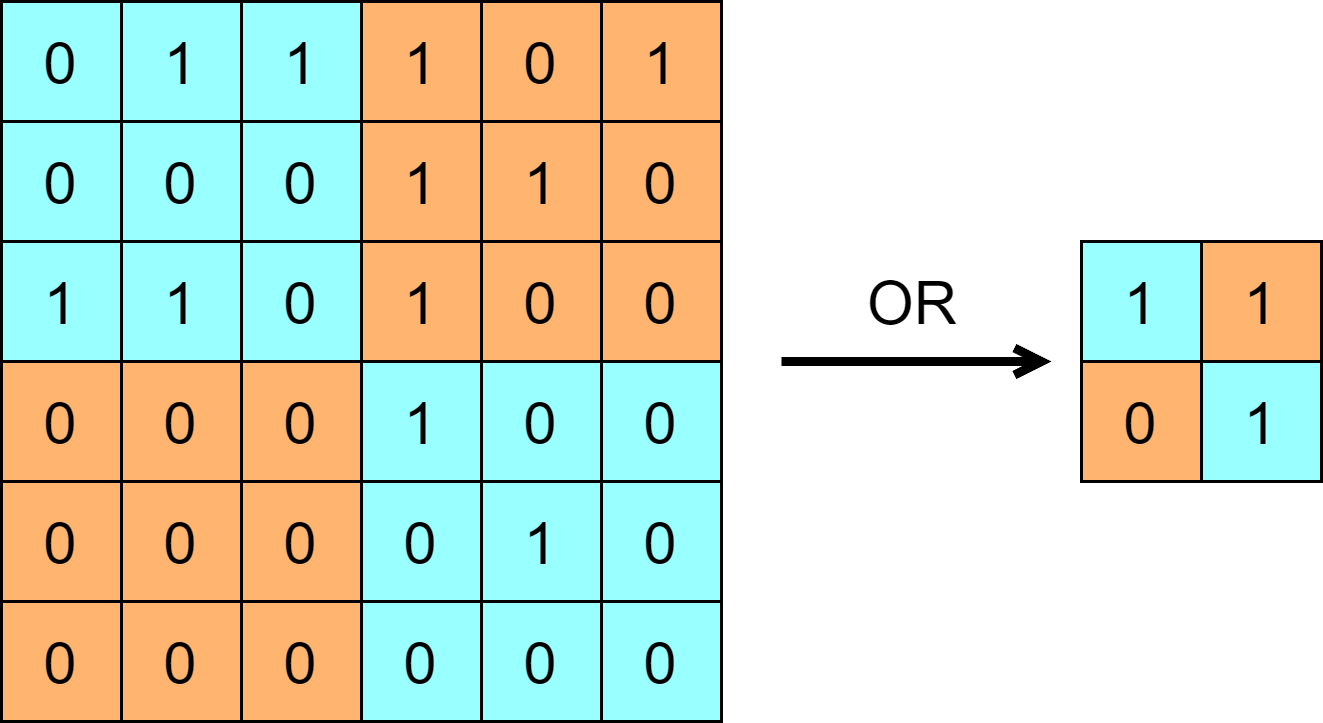

The diagram above was exported from draw.io. Its source (the exported page's mxGraphModel, read from the mxfile embedded in the PNG):
<mxGraphModel dx="810" dy="469" grid="1" gridSize="10" guides="1" tooltips="1" connect="1" arrows="1" fold="1" page="1" pageScale="1" pageWidth="827" pageHeight="1169" math="0" shadow="0">
  <root>
    <mxCell id="0" />
    <mxCell id="1" parent="0" />
    <mxCell id="CcgV_K3a8_Xckki_E8Nx-1" value="&lt;font style=&quot;font-size: 20px;&quot;&gt;0&lt;/font&gt;" style="rounded=0;whiteSpace=wrap;html=1;fontSize=20;fillColor=#99FFFF;" vertex="1" parent="1">
      <mxGeometry x="190" y="220" width="40" height="40" as="geometry" />
    </mxCell>
    <mxCell id="CcgV_K3a8_Xckki_E8Nx-2" value="1" style="rounded=0;whiteSpace=wrap;html=1;fontSize=20;fillColor=#99FFFF;" vertex="1" parent="1">
      <mxGeometry x="230" y="220" width="40" height="40" as="geometry" />
    </mxCell>
    <mxCell id="CcgV_K3a8_Xckki_E8Nx-3" value="1" style="rounded=0;whiteSpace=wrap;html=1;fontSize=20;fillColor=#99FFFF;" vertex="1" parent="1">
      <mxGeometry x="270" y="220" width="40" height="40" as="geometry" />
    </mxCell>
    <mxCell id="CcgV_K3a8_Xckki_E8Nx-4" value="0" style="rounded=0;whiteSpace=wrap;html=1;fontSize=20;fillColor=#99FFFF;" vertex="1" parent="1">
      <mxGeometry x="190" y="260" width="40" height="40" as="geometry" />
    </mxCell>
    <mxCell id="CcgV_K3a8_Xckki_E8Nx-5" value="0" style="rounded=0;whiteSpace=wrap;html=1;fontSize=20;fillColor=#99FFFF;" vertex="1" parent="1">
      <mxGeometry x="230" y="260" width="40" height="40" as="geometry" />
    </mxCell>
    <mxCell id="CcgV_K3a8_Xckki_E8Nx-6" value="0" style="rounded=0;whiteSpace=wrap;html=1;fontSize=20;fillColor=#99FFFF;" vertex="1" parent="1">
      <mxGeometry x="270" y="260" width="40" height="40" as="geometry" />
    </mxCell>
    <mxCell id="CcgV_K3a8_Xckki_E8Nx-7" value="1" style="rounded=0;whiteSpace=wrap;html=1;fontSize=20;fillColor=#99FFFF;" vertex="1" parent="1">
      <mxGeometry x="190" y="300" width="40" height="40" as="geometry" />
    </mxCell>
    <mxCell id="CcgV_K3a8_Xckki_E8Nx-8" value="1" style="rounded=0;whiteSpace=wrap;html=1;fontSize=20;fillColor=#99FFFF;" vertex="1" parent="1">
      <mxGeometry x="230" y="300" width="40" height="40" as="geometry" />
    </mxCell>
    <mxCell id="CcgV_K3a8_Xckki_E8Nx-9" value="0" style="rounded=0;whiteSpace=wrap;html=1;fontSize=20;fillColor=#99FFFF;" vertex="1" parent="1">
      <mxGeometry x="270" y="300" width="40" height="40" as="geometry" />
    </mxCell>
    <mxCell id="CcgV_K3a8_Xckki_E8Nx-10" value="1" style="rounded=0;whiteSpace=wrap;html=1;fontSize=20;fillColor=#FFB570;" vertex="1" parent="1">
      <mxGeometry x="310" y="220" width="40" height="40" as="geometry" />
    </mxCell>
    <mxCell id="CcgV_K3a8_Xckki_E8Nx-11" value="0" style="rounded=0;whiteSpace=wrap;html=1;fontSize=20;fillColor=#FFB570;" vertex="1" parent="1">
      <mxGeometry x="350" y="220" width="40" height="40" as="geometry" />
    </mxCell>
    <mxCell id="CcgV_K3a8_Xckki_E8Nx-12" value="1" style="rounded=0;whiteSpace=wrap;html=1;fontSize=20;fillColor=#FFB570;" vertex="1" parent="1">
      <mxGeometry x="390" y="220" width="40" height="40" as="geometry" />
    </mxCell>
    <mxCell id="CcgV_K3a8_Xckki_E8Nx-13" value="1" style="rounded=0;whiteSpace=wrap;html=1;fontSize=20;fillColor=#FFB570;" vertex="1" parent="1">
      <mxGeometry x="310" y="260" width="40" height="40" as="geometry" />
    </mxCell>
    <mxCell id="CcgV_K3a8_Xckki_E8Nx-14" value="1" style="rounded=0;whiteSpace=wrap;html=1;fontSize=20;fillColor=#FFB570;" vertex="1" parent="1">
      <mxGeometry x="350" y="260" width="40" height="40" as="geometry" />
    </mxCell>
    <mxCell id="CcgV_K3a8_Xckki_E8Nx-15" value="0" style="rounded=0;whiteSpace=wrap;html=1;fontSize=20;fillColor=#FFB570;" vertex="1" parent="1">
      <mxGeometry x="390" y="260" width="40" height="40" as="geometry" />
    </mxCell>
    <mxCell id="CcgV_K3a8_Xckki_E8Nx-16" value="1" style="rounded=0;whiteSpace=wrap;html=1;fontSize=20;fillColor=#FFB570;" vertex="1" parent="1">
      <mxGeometry x="310" y="300" width="40" height="40" as="geometry" />
    </mxCell>
    <mxCell id="CcgV_K3a8_Xckki_E8Nx-17" value="0" style="rounded=0;whiteSpace=wrap;html=1;fontSize=20;fillColor=#FFB570;" vertex="1" parent="1">
      <mxGeometry x="350" y="300" width="40" height="40" as="geometry" />
    </mxCell>
    <mxCell id="CcgV_K3a8_Xckki_E8Nx-18" value="0" style="rounded=0;whiteSpace=wrap;html=1;fontSize=20;fillColor=#FFB570;" vertex="1" parent="1">
      <mxGeometry x="390" y="300" width="40" height="40" as="geometry" />
    </mxCell>
    <mxCell id="CcgV_K3a8_Xckki_E8Nx-19" value="0" style="rounded=0;whiteSpace=wrap;html=1;fontSize=20;fillColor=#FFB570;" vertex="1" parent="1">
      <mxGeometry x="190" y="340" width="40" height="40" as="geometry" />
    </mxCell>
    <mxCell id="CcgV_K3a8_Xckki_E8Nx-20" value="0" style="rounded=0;whiteSpace=wrap;html=1;fontSize=20;fillColor=#FFB570;" vertex="1" parent="1">
      <mxGeometry x="230" y="340" width="40" height="40" as="geometry" />
    </mxCell>
    <mxCell id="CcgV_K3a8_Xckki_E8Nx-21" value="0" style="rounded=0;whiteSpace=wrap;html=1;fontSize=20;fillColor=#FFB570;" vertex="1" parent="1">
      <mxGeometry x="270" y="340" width="40" height="40" as="geometry" />
    </mxCell>
    <mxCell id="CcgV_K3a8_Xckki_E8Nx-22" value="0" style="rounded=0;whiteSpace=wrap;html=1;fontSize=20;fillColor=#FFB570;" vertex="1" parent="1">
      <mxGeometry x="190" y="380" width="40" height="40" as="geometry" />
    </mxCell>
    <mxCell id="CcgV_K3a8_Xckki_E8Nx-23" value="0" style="rounded=0;whiteSpace=wrap;html=1;fontSize=20;fillColor=#FFB570;" vertex="1" parent="1">
      <mxGeometry x="230" y="380" width="40" height="40" as="geometry" />
    </mxCell>
    <mxCell id="CcgV_K3a8_Xckki_E8Nx-24" value="0" style="rounded=0;whiteSpace=wrap;html=1;fontSize=20;fillColor=#FFB570;" vertex="1" parent="1">
      <mxGeometry x="270" y="380" width="40" height="40" as="geometry" />
    </mxCell>
    <mxCell id="CcgV_K3a8_Xckki_E8Nx-25" value="0" style="rounded=0;whiteSpace=wrap;html=1;fontSize=20;fillColor=#FFB570;" vertex="1" parent="1">
      <mxGeometry x="190" y="420" width="40" height="40" as="geometry" />
    </mxCell>
    <mxCell id="CcgV_K3a8_Xckki_E8Nx-26" value="0" style="rounded=0;whiteSpace=wrap;html=1;fontSize=20;fillColor=#FFB570;" vertex="1" parent="1">
      <mxGeometry x="230" y="420" width="40" height="40" as="geometry" />
    </mxCell>
    <mxCell id="CcgV_K3a8_Xckki_E8Nx-27" value="0" style="rounded=0;whiteSpace=wrap;html=1;fontSize=20;fillColor=#FFB570;" vertex="1" parent="1">
      <mxGeometry x="270" y="420" width="40" height="40" as="geometry" />
    </mxCell>
    <mxCell id="CcgV_K3a8_Xckki_E8Nx-28" value="1" style="rounded=0;whiteSpace=wrap;html=1;fontSize=20;fillColor=#99FFFF;" vertex="1" parent="1">
      <mxGeometry x="310" y="340" width="40" height="40" as="geometry" />
    </mxCell>
    <mxCell id="CcgV_K3a8_Xckki_E8Nx-29" value="0" style="rounded=0;whiteSpace=wrap;html=1;fontSize=20;fillColor=#99FFFF;" vertex="1" parent="1">
      <mxGeometry x="350" y="340" width="40" height="40" as="geometry" />
    </mxCell>
    <mxCell id="CcgV_K3a8_Xckki_E8Nx-30" value="0" style="rounded=0;whiteSpace=wrap;html=1;fontSize=20;fillColor=#99FFFF;" vertex="1" parent="1">
      <mxGeometry x="390" y="340" width="40" height="40" as="geometry" />
    </mxCell>
    <mxCell id="CcgV_K3a8_Xckki_E8Nx-31" value="0" style="rounded=0;whiteSpace=wrap;html=1;fontSize=20;fillColor=#99FFFF;" vertex="1" parent="1">
      <mxGeometry x="310" y="380" width="40" height="40" as="geometry" />
    </mxCell>
    <mxCell id="CcgV_K3a8_Xckki_E8Nx-32" value="1" style="rounded=0;whiteSpace=wrap;html=1;fontSize=20;fillColor=#99FFFF;" vertex="1" parent="1">
      <mxGeometry x="350" y="380" width="40" height="40" as="geometry" />
    </mxCell>
    <mxCell id="CcgV_K3a8_Xckki_E8Nx-33" value="0" style="rounded=0;whiteSpace=wrap;html=1;fontSize=20;fillColor=#99FFFF;" vertex="1" parent="1">
      <mxGeometry x="390" y="380" width="40" height="40" as="geometry" />
    </mxCell>
    <mxCell id="CcgV_K3a8_Xckki_E8Nx-34" value="0" style="rounded=0;whiteSpace=wrap;html=1;fontSize=20;fillColor=#99FFFF;" vertex="1" parent="1">
      <mxGeometry x="310" y="420" width="40" height="40" as="geometry" />
    </mxCell>
    <mxCell id="CcgV_K3a8_Xckki_E8Nx-35" value="0" style="rounded=0;whiteSpace=wrap;html=1;fontSize=20;fillColor=#99FFFF;" vertex="1" parent="1">
      <mxGeometry x="350" y="420" width="40" height="40" as="geometry" />
    </mxCell>
    <mxCell id="CcgV_K3a8_Xckki_E8Nx-36" value="0" style="rounded=0;whiteSpace=wrap;html=1;fontSize=20;fillColor=#99FFFF;" vertex="1" parent="1">
      <mxGeometry x="390" y="420" width="40" height="40" as="geometry" />
    </mxCell>
    <mxCell id="CcgV_K3a8_Xckki_E8Nx-37" value="1" style="rounded=0;whiteSpace=wrap;html=1;fontSize=20;fillColor=#99FFFF;" vertex="1" parent="1">
      <mxGeometry x="550" y="300" width="40" height="40" as="geometry" />
    </mxCell>
    <mxCell id="CcgV_K3a8_Xckki_E8Nx-38" value="1" style="rounded=0;whiteSpace=wrap;html=1;fontSize=20;fillColor=#FFB570;" vertex="1" parent="1">
      <mxGeometry x="590" y="300" width="40" height="40" as="geometry" />
    </mxCell>
    <mxCell id="CcgV_K3a8_Xckki_E8Nx-39" value="0" style="rounded=0;whiteSpace=wrap;html=1;fontSize=20;fillColor=#FFB570;" vertex="1" parent="1">
      <mxGeometry x="550" y="340" width="40" height="40" as="geometry" />
    </mxCell>
    <mxCell id="CcgV_K3a8_Xckki_E8Nx-40" value="1" style="rounded=0;whiteSpace=wrap;html=1;fontSize=20;fillColor=#99FFFF;" vertex="1" parent="1">
      <mxGeometry x="590" y="340" width="40" height="40" as="geometry" />
    </mxCell>
    <mxCell id="CcgV_K3a8_Xckki_E8Nx-41" value="" style="endArrow=open;html=1;rounded=0;fontSize=20;endFill=0;strokeWidth=3;" edge="1" parent="1">
      <mxGeometry width="50" height="50" relative="1" as="geometry">
        <mxPoint x="450" y="340" as="sourcePoint" />
        <mxPoint x="540" y="340" as="targetPoint" />
      </mxGeometry>
    </mxCell>
    <mxCell id="CcgV_K3a8_Xckki_E8Nx-42" value="OR" style="text;html=1;strokeColor=none;fillColor=none;align=center;verticalAlign=middle;whiteSpace=wrap;rounded=0;fontSize=20;" vertex="1" parent="1">
      <mxGeometry x="464" y="305" width="60" height="30" as="geometry" />
    </mxCell>
  </root>
</mxGraphModel>